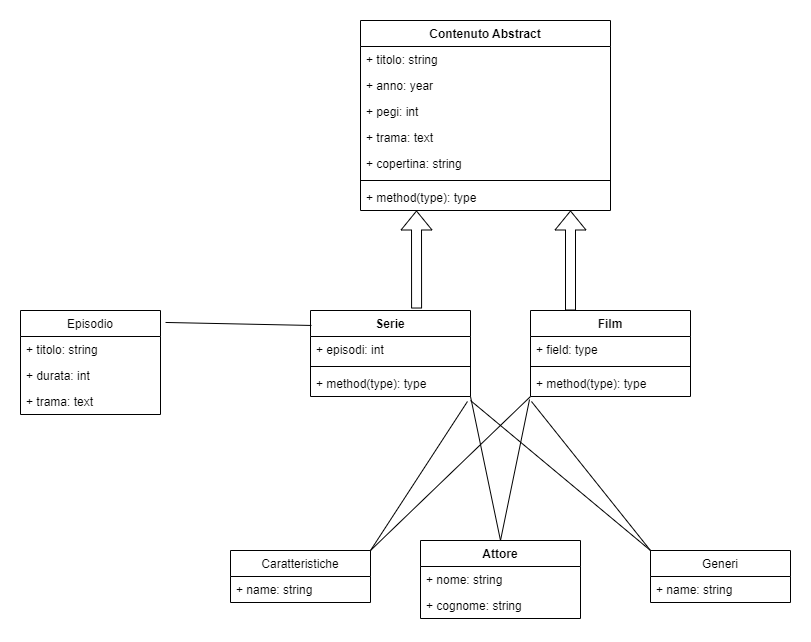

The diagram above was exported from draw.io. Its source (the exported page's mxGraphModel, read from the mxfile embedded in the PNG):
<mxGraphModel dx="1822" dy="794" grid="1" gridSize="10" guides="1" tooltips="1" connect="1" arrows="1" fold="1" page="0" pageScale="1" pageWidth="827" pageHeight="1169" math="0" shadow="0">
  <root>
    <mxCell id="0" />
    <mxCell id="1" parent="0" />
    <mxCell id="bbz2KFQXCaZCCOQxl22n-1" value="Contenuto Abstract" style="swimlane;fontStyle=1;align=center;verticalAlign=top;childLayout=stackLayout;horizontal=1;startSize=26;horizontalStack=0;resizeParent=1;resizeParentMax=0;resizeLast=0;collapsible=1;marginBottom=0;" vertex="1" parent="1">
      <mxGeometry x="150" y="110" width="250" height="190" as="geometry" />
    </mxCell>
    <mxCell id="bbz2KFQXCaZCCOQxl22n-2" value="+ titolo: string&#10;" style="text;strokeColor=none;fillColor=none;align=left;verticalAlign=top;spacingLeft=4;spacingRight=4;overflow=hidden;rotatable=0;points=[[0,0.5],[1,0.5]];portConstraint=eastwest;" vertex="1" parent="bbz2KFQXCaZCCOQxl22n-1">
      <mxGeometry y="26" width="250" height="26" as="geometry" />
    </mxCell>
    <mxCell id="bbz2KFQXCaZCCOQxl22n-11" value="+ anno: year" style="text;strokeColor=none;fillColor=none;align=left;verticalAlign=top;spacingLeft=4;spacingRight=4;overflow=hidden;rotatable=0;points=[[0,0.5],[1,0.5]];portConstraint=eastwest;" vertex="1" parent="bbz2KFQXCaZCCOQxl22n-1">
      <mxGeometry y="52" width="250" height="26" as="geometry" />
    </mxCell>
    <mxCell id="bbz2KFQXCaZCCOQxl22n-12" value="+ pegi: int" style="text;strokeColor=none;fillColor=none;align=left;verticalAlign=top;spacingLeft=4;spacingRight=4;overflow=hidden;rotatable=0;points=[[0,0.5],[1,0.5]];portConstraint=eastwest;" vertex="1" parent="bbz2KFQXCaZCCOQxl22n-1">
      <mxGeometry y="78" width="250" height="26" as="geometry" />
    </mxCell>
    <mxCell id="bbz2KFQXCaZCCOQxl22n-13" value="+ trama: text" style="text;strokeColor=none;fillColor=none;align=left;verticalAlign=top;spacingLeft=4;spacingRight=4;overflow=hidden;rotatable=0;points=[[0,0.5],[1,0.5]];portConstraint=eastwest;" vertex="1" parent="bbz2KFQXCaZCCOQxl22n-1">
      <mxGeometry y="104" width="250" height="26" as="geometry" />
    </mxCell>
    <mxCell id="bbz2KFQXCaZCCOQxl22n-23" value="+ copertina: string" style="text;strokeColor=none;fillColor=none;align=left;verticalAlign=top;spacingLeft=4;spacingRight=4;overflow=hidden;rotatable=0;points=[[0,0.5],[1,0.5]];portConstraint=eastwest;" vertex="1" parent="bbz2KFQXCaZCCOQxl22n-1">
      <mxGeometry y="130" width="250" height="26" as="geometry" />
    </mxCell>
    <mxCell id="bbz2KFQXCaZCCOQxl22n-3" value="" style="line;strokeWidth=1;fillColor=none;align=left;verticalAlign=middle;spacingTop=-1;spacingLeft=3;spacingRight=3;rotatable=0;labelPosition=right;points=[];portConstraint=eastwest;strokeColor=inherit;" vertex="1" parent="bbz2KFQXCaZCCOQxl22n-1">
      <mxGeometry y="156" width="250" height="8" as="geometry" />
    </mxCell>
    <mxCell id="bbz2KFQXCaZCCOQxl22n-4" value="+ method(type): type" style="text;strokeColor=none;fillColor=none;align=left;verticalAlign=top;spacingLeft=4;spacingRight=4;overflow=hidden;rotatable=0;points=[[0,0.5],[1,0.5]];portConstraint=eastwest;" vertex="1" parent="bbz2KFQXCaZCCOQxl22n-1">
      <mxGeometry y="164" width="250" height="26" as="geometry" />
    </mxCell>
    <mxCell id="bbz2KFQXCaZCCOQxl22n-6" value="Serie" style="swimlane;fontStyle=1;align=center;verticalAlign=top;childLayout=stackLayout;horizontal=1;startSize=26;horizontalStack=0;resizeParent=1;resizeParentMax=0;resizeLast=0;collapsible=1;marginBottom=0;" vertex="1" parent="1">
      <mxGeometry x="100" y="400" width="160" height="86" as="geometry" />
    </mxCell>
    <mxCell id="bbz2KFQXCaZCCOQxl22n-7" value="+ episodi: int" style="text;strokeColor=none;fillColor=none;align=left;verticalAlign=top;spacingLeft=4;spacingRight=4;overflow=hidden;rotatable=0;points=[[0,0.5],[1,0.5]];portConstraint=eastwest;" vertex="1" parent="bbz2KFQXCaZCCOQxl22n-6">
      <mxGeometry y="26" width="160" height="26" as="geometry" />
    </mxCell>
    <mxCell id="bbz2KFQXCaZCCOQxl22n-8" value="" style="line;strokeWidth=1;fillColor=none;align=left;verticalAlign=middle;spacingTop=-1;spacingLeft=3;spacingRight=3;rotatable=0;labelPosition=right;points=[];portConstraint=eastwest;strokeColor=inherit;" vertex="1" parent="bbz2KFQXCaZCCOQxl22n-6">
      <mxGeometry y="52" width="160" height="8" as="geometry" />
    </mxCell>
    <mxCell id="bbz2KFQXCaZCCOQxl22n-9" value="+ method(type): type" style="text;strokeColor=none;fillColor=none;align=left;verticalAlign=top;spacingLeft=4;spacingRight=4;overflow=hidden;rotatable=0;points=[[0,0.5],[1,0.5]];portConstraint=eastwest;" vertex="1" parent="bbz2KFQXCaZCCOQxl22n-6">
      <mxGeometry y="60" width="160" height="26" as="geometry" />
    </mxCell>
    <mxCell id="bbz2KFQXCaZCCOQxl22n-14" value="Film" style="swimlane;fontStyle=1;align=center;verticalAlign=top;childLayout=stackLayout;horizontal=1;startSize=26;horizontalStack=0;resizeParent=1;resizeParentMax=0;resizeLast=0;collapsible=1;marginBottom=0;" vertex="1" parent="1">
      <mxGeometry x="320" y="400" width="160" height="86" as="geometry" />
    </mxCell>
    <mxCell id="bbz2KFQXCaZCCOQxl22n-15" value="+ field: type" style="text;strokeColor=none;fillColor=none;align=left;verticalAlign=top;spacingLeft=4;spacingRight=4;overflow=hidden;rotatable=0;points=[[0,0.5],[1,0.5]];portConstraint=eastwest;" vertex="1" parent="bbz2KFQXCaZCCOQxl22n-14">
      <mxGeometry y="26" width="160" height="26" as="geometry" />
    </mxCell>
    <mxCell id="bbz2KFQXCaZCCOQxl22n-16" value="" style="line;strokeWidth=1;fillColor=none;align=left;verticalAlign=middle;spacingTop=-1;spacingLeft=3;spacingRight=3;rotatable=0;labelPosition=right;points=[];portConstraint=eastwest;strokeColor=inherit;" vertex="1" parent="bbz2KFQXCaZCCOQxl22n-14">
      <mxGeometry y="52" width="160" height="8" as="geometry" />
    </mxCell>
    <mxCell id="bbz2KFQXCaZCCOQxl22n-17" value="+ method(type): type" style="text;strokeColor=none;fillColor=none;align=left;verticalAlign=top;spacingLeft=4;spacingRight=4;overflow=hidden;rotatable=0;points=[[0,0.5],[1,0.5]];portConstraint=eastwest;" vertex="1" parent="bbz2KFQXCaZCCOQxl22n-14">
      <mxGeometry y="60" width="160" height="26" as="geometry" />
    </mxCell>
    <mxCell id="bbz2KFQXCaZCCOQxl22n-18" value="Attore" style="swimlane;fontStyle=1;align=center;verticalAlign=top;childLayout=stackLayout;horizontal=1;startSize=26;horizontalStack=0;resizeParent=1;resizeParentMax=0;resizeLast=0;collapsible=1;marginBottom=0;" vertex="1" parent="1">
      <mxGeometry x="210" y="630" width="160" height="78" as="geometry" />
    </mxCell>
    <mxCell id="bbz2KFQXCaZCCOQxl22n-19" value="+ nome: string" style="text;strokeColor=none;fillColor=none;align=left;verticalAlign=top;spacingLeft=4;spacingRight=4;overflow=hidden;rotatable=0;points=[[0,0.5],[1,0.5]];portConstraint=eastwest;" vertex="1" parent="bbz2KFQXCaZCCOQxl22n-18">
      <mxGeometry y="26" width="160" height="26" as="geometry" />
    </mxCell>
    <mxCell id="bbz2KFQXCaZCCOQxl22n-22" value="+ cognome: string" style="text;strokeColor=none;fillColor=none;align=left;verticalAlign=top;spacingLeft=4;spacingRight=4;overflow=hidden;rotatable=0;points=[[0,0.5],[1,0.5]];portConstraint=eastwest;" vertex="1" parent="bbz2KFQXCaZCCOQxl22n-18">
      <mxGeometry y="52" width="160" height="26" as="geometry" />
    </mxCell>
    <mxCell id="bbz2KFQXCaZCCOQxl22n-25" value="" style="shape=flexArrow;endArrow=classic;html=1;rounded=0;exitX=0.663;exitY=-0.023;exitDx=0;exitDy=0;exitPerimeter=0;" edge="1" parent="1" source="bbz2KFQXCaZCCOQxl22n-6">
      <mxGeometry width="50" height="50" relative="1" as="geometry">
        <mxPoint x="300" y="450" as="sourcePoint" />
        <mxPoint x="206" y="300" as="targetPoint" />
      </mxGeometry>
    </mxCell>
    <mxCell id="bbz2KFQXCaZCCOQxl22n-26" value="" style="shape=flexArrow;endArrow=classic;html=1;rounded=0;exitX=0.25;exitY=0;exitDx=0;exitDy=0;" edge="1" parent="1" source="bbz2KFQXCaZCCOQxl22n-14">
      <mxGeometry width="50" height="50" relative="1" as="geometry">
        <mxPoint x="300" y="450" as="sourcePoint" />
        <mxPoint x="360" y="300" as="targetPoint" />
      </mxGeometry>
    </mxCell>
    <mxCell id="bbz2KFQXCaZCCOQxl22n-30" value="Caratteristiche" style="swimlane;fontStyle=0;childLayout=stackLayout;horizontal=1;startSize=26;fillColor=none;horizontalStack=0;resizeParent=1;resizeParentMax=0;resizeLast=0;collapsible=1;marginBottom=0;" vertex="1" parent="1">
      <mxGeometry x="20" y="640" width="140" height="52" as="geometry" />
    </mxCell>
    <mxCell id="bbz2KFQXCaZCCOQxl22n-31" value="+ name: string" style="text;strokeColor=none;fillColor=none;align=left;verticalAlign=top;spacingLeft=4;spacingRight=4;overflow=hidden;rotatable=0;points=[[0,0.5],[1,0.5]];portConstraint=eastwest;" vertex="1" parent="bbz2KFQXCaZCCOQxl22n-30">
      <mxGeometry y="26" width="140" height="26" as="geometry" />
    </mxCell>
    <mxCell id="bbz2KFQXCaZCCOQxl22n-34" value="Generi" style="swimlane;fontStyle=0;childLayout=stackLayout;horizontal=1;startSize=26;fillColor=none;horizontalStack=0;resizeParent=1;resizeParentMax=0;resizeLast=0;collapsible=1;marginBottom=0;" vertex="1" parent="1">
      <mxGeometry x="440" y="640" width="140" height="52" as="geometry" />
    </mxCell>
    <mxCell id="bbz2KFQXCaZCCOQxl22n-35" value="+ name: string" style="text;strokeColor=none;fillColor=none;align=left;verticalAlign=top;spacingLeft=4;spacingRight=4;overflow=hidden;rotatable=0;points=[[0,0.5],[1,0.5]];portConstraint=eastwest;" vertex="1" parent="bbz2KFQXCaZCCOQxl22n-34">
      <mxGeometry y="26" width="140" height="26" as="geometry" />
    </mxCell>
    <mxCell id="bbz2KFQXCaZCCOQxl22n-43" value="" style="endArrow=none;html=1;rounded=0;exitX=0.5;exitY=0;exitDx=0;exitDy=0;entryX=-0.006;entryY=1.115;entryDx=0;entryDy=0;entryPerimeter=0;" edge="1" parent="1" source="bbz2KFQXCaZCCOQxl22n-18" target="bbz2KFQXCaZCCOQxl22n-17">
      <mxGeometry width="50" height="50" relative="1" as="geometry">
        <mxPoint x="260" y="570" as="sourcePoint" />
        <mxPoint x="320" y="490" as="targetPoint" />
      </mxGeometry>
    </mxCell>
    <mxCell id="bbz2KFQXCaZCCOQxl22n-47" value="" style="endArrow=none;html=1;rounded=0;exitX=1;exitY=0;exitDx=0;exitDy=0;" edge="1" parent="1" source="bbz2KFQXCaZCCOQxl22n-30">
      <mxGeometry width="50" height="50" relative="1" as="geometry">
        <mxPoint x="270" y="536" as="sourcePoint" />
        <mxPoint x="320" y="486" as="targetPoint" />
      </mxGeometry>
    </mxCell>
    <mxCell id="bbz2KFQXCaZCCOQxl22n-48" value="" style="endArrow=none;html=1;rounded=0;exitX=0.006;exitY=1.192;exitDx=0;exitDy=0;exitPerimeter=0;entryX=0;entryY=0;entryDx=0;entryDy=0;" edge="1" parent="1" source="bbz2KFQXCaZCCOQxl22n-17" target="bbz2KFQXCaZCCOQxl22n-34">
      <mxGeometry width="50" height="50" relative="1" as="geometry">
        <mxPoint x="350" y="570" as="sourcePoint" />
        <mxPoint x="400" y="520" as="targetPoint" />
      </mxGeometry>
    </mxCell>
    <mxCell id="bbz2KFQXCaZCCOQxl22n-49" value="" style="endArrow=none;html=1;rounded=0;exitX=0.5;exitY=0;exitDx=0;exitDy=0;" edge="1" parent="1" source="bbz2KFQXCaZCCOQxl22n-18">
      <mxGeometry width="50" height="50" relative="1" as="geometry">
        <mxPoint x="210" y="536" as="sourcePoint" />
        <mxPoint x="260" y="486" as="targetPoint" />
      </mxGeometry>
    </mxCell>
    <mxCell id="bbz2KFQXCaZCCOQxl22n-51" value="" style="endArrow=none;html=1;rounded=0;exitX=0;exitY=0;exitDx=0;exitDy=0;" edge="1" parent="1" source="bbz2KFQXCaZCCOQxl22n-34">
      <mxGeometry width="50" height="50" relative="1" as="geometry">
        <mxPoint x="-260" y="760" as="sourcePoint" />
        <mxPoint x="260" y="490" as="targetPoint" />
      </mxGeometry>
    </mxCell>
    <mxCell id="bbz2KFQXCaZCCOQxl22n-52" value="" style="endArrow=none;html=1;rounded=0;entryX=0.981;entryY=1.192;entryDx=0;entryDy=0;entryPerimeter=0;exitX=1;exitY=0;exitDx=0;exitDy=0;" edge="1" parent="1" source="bbz2KFQXCaZCCOQxl22n-30" target="bbz2KFQXCaZCCOQxl22n-9">
      <mxGeometry width="50" height="50" relative="1" as="geometry">
        <mxPoint y="570" as="sourcePoint" />
        <mxPoint x="50" y="520" as="targetPoint" />
      </mxGeometry>
    </mxCell>
    <mxCell id="bbz2KFQXCaZCCOQxl22n-53" value="Episodio" style="swimlane;fontStyle=0;childLayout=stackLayout;horizontal=1;startSize=26;fillColor=none;horizontalStack=0;resizeParent=1;resizeParentMax=0;resizeLast=0;collapsible=1;marginBottom=0;" vertex="1" parent="1">
      <mxGeometry x="-190" y="400" width="140" height="104" as="geometry" />
    </mxCell>
    <mxCell id="bbz2KFQXCaZCCOQxl22n-54" value="+ titolo: string" style="text;strokeColor=none;fillColor=none;align=left;verticalAlign=top;spacingLeft=4;spacingRight=4;overflow=hidden;rotatable=0;points=[[0,0.5],[1,0.5]];portConstraint=eastwest;" vertex="1" parent="bbz2KFQXCaZCCOQxl22n-53">
      <mxGeometry y="26" width="140" height="26" as="geometry" />
    </mxCell>
    <mxCell id="bbz2KFQXCaZCCOQxl22n-55" value="+ durata: int" style="text;strokeColor=none;fillColor=none;align=left;verticalAlign=top;spacingLeft=4;spacingRight=4;overflow=hidden;rotatable=0;points=[[0,0.5],[1,0.5]];portConstraint=eastwest;" vertex="1" parent="bbz2KFQXCaZCCOQxl22n-53">
      <mxGeometry y="52" width="140" height="26" as="geometry" />
    </mxCell>
    <mxCell id="bbz2KFQXCaZCCOQxl22n-56" value="+ trama: text" style="text;strokeColor=none;fillColor=none;align=left;verticalAlign=top;spacingLeft=4;spacingRight=4;overflow=hidden;rotatable=0;points=[[0,0.5],[1,0.5]];portConstraint=eastwest;" vertex="1" parent="bbz2KFQXCaZCCOQxl22n-53">
      <mxGeometry y="78" width="140" height="26" as="geometry" />
    </mxCell>
    <mxCell id="bbz2KFQXCaZCCOQxl22n-57" value="" style="endArrow=none;html=1;rounded=0;exitX=1.036;exitY=0.115;exitDx=0;exitDy=0;exitPerimeter=0;entryX=0.006;entryY=0.174;entryDx=0;entryDy=0;entryPerimeter=0;" edge="1" parent="1" source="bbz2KFQXCaZCCOQxl22n-53" target="bbz2KFQXCaZCCOQxl22n-6">
      <mxGeometry width="50" height="50" relative="1" as="geometry">
        <mxPoint x="300" y="450" as="sourcePoint" />
        <mxPoint x="350" y="400" as="targetPoint" />
      </mxGeometry>
    </mxCell>
  </root>
</mxGraphModel>